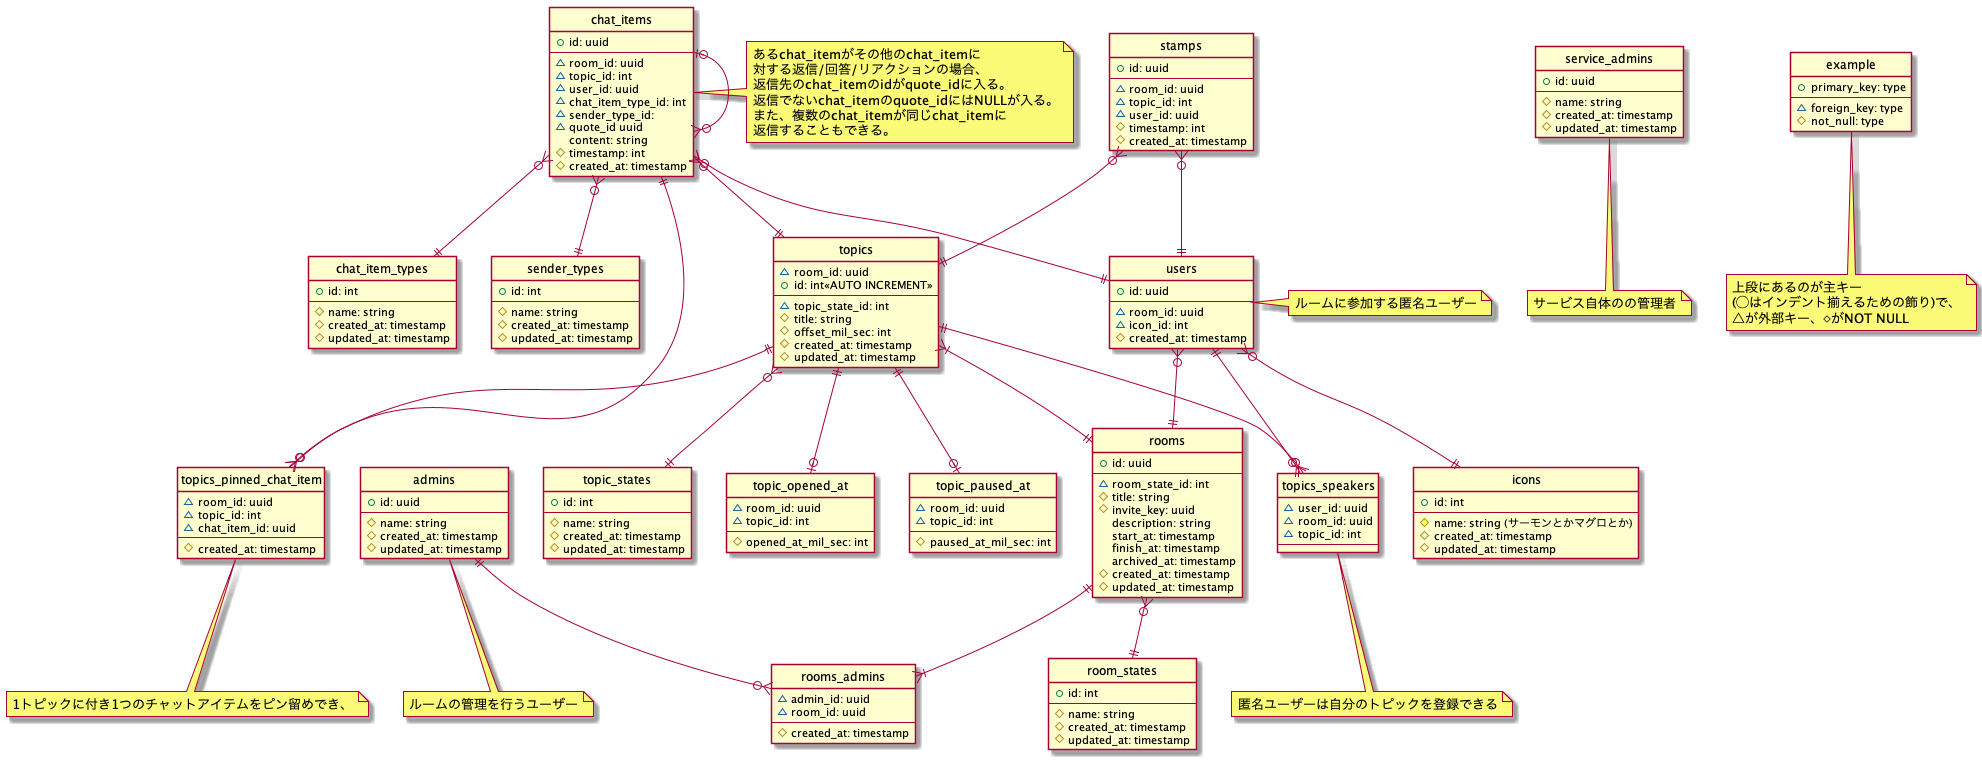

The diagram above was rendered by PlantUML. Its source (embedded in the PNG):
@startuml er

hide circle
skinparam inetype ortho

entity users {
    +id: uuid
    --
    ~room_id: uuid
    ~icon_id: int
    #created_at: timestamp
}
note right: ルームに参加する匿名ユーザー

entity topics_speakers{
    ~user_id: uuid
    ~room_id: uuid
    ~topic_id: int
    --
}
note bottom: 匿名ユーザーは自分のトピックを登録できる

entity admins {
    +id: uuid
    --
    #name: string
    #created_at: timestamp
    #updated_at: timestamp
}
note bottom: ルームの管理を行うユーザー

entity rooms_admins {
    ~admin_id: uuid
    ~room_id: uuid
    --
    #created_at: timestamp
}

entity service_admins {
    +id: uuid
    --
    #name: string
    #created_at: timestamp
    #updated_at: timestamp
}
note bottom: サービス自体のの管理者

entity icons {
    +id: int
    --
    #name: string (サーモンとかマグロとか)
    #created_at: timestamp
    #updated_at: timestamp
}

entity rooms {
    +id: uuid
    --
    ~room_state_id: int
    #title: string
    #invite_key: uuid
    description: string
    start_at: timestamp
    finish_at: timestamp
    archived_at: timestamp
    #created_at: timestamp
    #updated_at: timestamp
}

entity room_states {
    +id: int
    --
    #name: string
    #created_at: timestamp
    #updated_at: timestamp
}

entity topics {
    ~room_id: uuid
    +id: int<<AUTO INCREMENT>>
    --
    ~topic_state_id: int
    #title: string
    #offset_mil_sec: int
    #created_at: timestamp
    #updated_at: timestamp
}

entity topics_pinned_chat_item {
    ~room_id: uuid
    ~topic_id: int
    ~chat_item_id: uuid
    --
    #created_at: timestamp
}
note bottom of topics_pinned_chat_item
  1トピックに付き1つのチャットアイテムをピン留めでき、
end note

entity topic_states {
    +id: int
    --
    #name: string
    #created_at: timestamp
    #updated_at: timestamp
}

entity topic_opened_at {
    ~room_id: uuid
    ~topic_id: int
    --
    #opened_at_mil_sec: int
}

entity topic_paused_at{
    ~room_id: uuid
    ~topic_id: int
    --
    #paused_at_mil_sec: int
}

entity chat_items {
    +id: uuid
    --
    ~room_id: uuid
    ~topic_id: int
    ~user_id: uuid
    ~chat_item_type_id: int
    ~sender_type_id:
    ~quote_id uuid
    content: string
    #timestamp: int
    #created_at: timestamp
}
note right of chat_items
 あるchat_itemがその他のchat_itemに
 対する返信/回答/リアクションの場合、
 返信先のchat_itemのidがquote_idに入る。
 返信でないchat_itemのquote_idにはNULLが入る。
 また、複数のchat_itemが同じchat_itemに
 返信することもできる。
end note

entity chat_item_types {
    +id: int
    --
    #name: string
    #created_at: timestamp
    #updated_at: timestamp
}

entity sender_types {
    +id: int
    --
    #name: string
    #created_at: timestamp
    #updated_at: timestamp
}

entity stamps {
    +id: uuid
    --
    ~room_id: uuid
    ~topic_id: int
    ~user_id: uuid
    #timestamp: int
    #created_at: timestamp
}

users }o--|| icons
users }o--|| rooms
users ||--o{ topics_speakers
topics ||--o{ topics_speakers
admins ||--o{ rooms_admins
rooms ||--|{ rooms_admins
rooms }o--|| room_states
topics }|--|| rooms
topics ||--o{ topics_pinned_chat_item
topics }o--|| topic_states
topics ||--o| topic_opened_at
topics ||--o| topic_paused_at
chat_items||--o{ topics_pinned_chat_item
chat_items }o--|| topics
chat_items }o--|| users
chat_items }o--|| chat_item_types
chat_items |o--o{ chat_items
chat_items }o--|| sender_types
stamps }o--|| topics
stamps }o--|| users

entity example {
    +primary_key: type
    --
    ~foreign_key: type
    #not_null: type
}
note bottom: 上段にあるのが主キー\n(◯はインデント揃えるための飾り)で、\n△が外部キー、◇がNOT NULL

@enduml